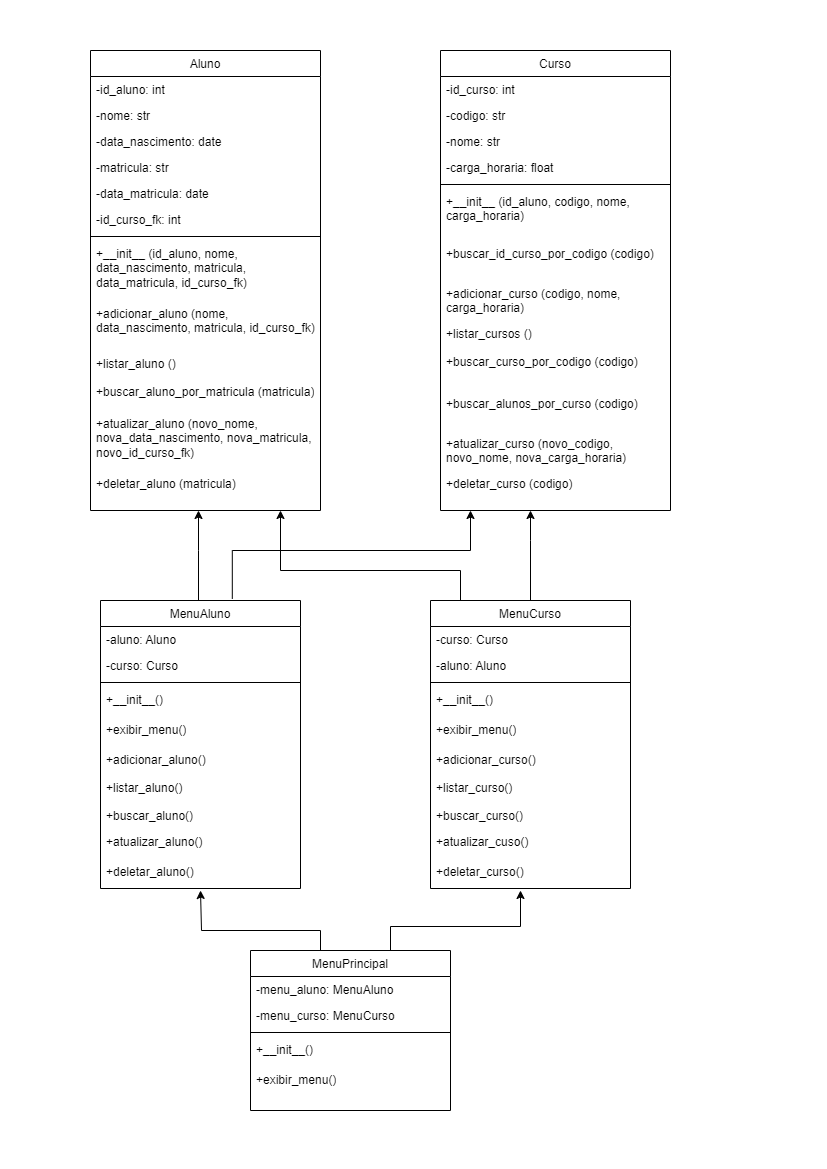

The diagram above was exported from draw.io. Its source (the exported page's mxGraphModel, read from the mxfile embedded in the PNG):
<mxGraphModel dx="1210" dy="573" grid="1" gridSize="10" guides="1" tooltips="1" connect="1" arrows="1" fold="1" page="1" pageScale="1" pageWidth="827" pageHeight="1169" math="0" shadow="0">
  <root>
    <mxCell id="WIyWlLk6GJQsqaUBKTNV-0" />
    <mxCell id="WIyWlLk6GJQsqaUBKTNV-1" parent="WIyWlLk6GJQsqaUBKTNV-0" />
    <mxCell id="zkfFHV4jXpPFQw0GAbJ--0" value="Curso" style="swimlane;fontStyle=0;align=center;verticalAlign=top;childLayout=stackLayout;horizontal=1;startSize=26;horizontalStack=0;resizeParent=1;resizeLast=0;collapsible=1;marginBottom=0;rounded=0;shadow=0;strokeWidth=1;" parent="WIyWlLk6GJQsqaUBKTNV-1" vertex="1">
      <mxGeometry x="440" y="50" width="230" height="460" as="geometry">
        <mxRectangle x="230" y="140" width="160" height="26" as="alternateBounds" />
      </mxGeometry>
    </mxCell>
    <mxCell id="zkfFHV4jXpPFQw0GAbJ--1" value="-id_curso: int" style="text;align=left;verticalAlign=top;spacingLeft=4;spacingRight=4;overflow=hidden;rotatable=0;points=[[0,0.5],[1,0.5]];portConstraint=eastwest;" parent="zkfFHV4jXpPFQw0GAbJ--0" vertex="1">
      <mxGeometry y="26" width="230" height="26" as="geometry" />
    </mxCell>
    <mxCell id="zkfFHV4jXpPFQw0GAbJ--2" value="-codigo: str" style="text;align=left;verticalAlign=top;spacingLeft=4;spacingRight=4;overflow=hidden;rotatable=0;points=[[0,0.5],[1,0.5]];portConstraint=eastwest;rounded=0;shadow=0;html=0;" parent="zkfFHV4jXpPFQw0GAbJ--0" vertex="1">
      <mxGeometry y="52" width="230" height="26" as="geometry" />
    </mxCell>
    <mxCell id="FsGwxfZgtZ1uhs7xFebr-4" value="-nome: str" style="text;align=left;verticalAlign=top;spacingLeft=4;spacingRight=4;overflow=hidden;rotatable=0;points=[[0,0.5],[1,0.5]];portConstraint=eastwest;rounded=0;shadow=0;html=0;" parent="zkfFHV4jXpPFQw0GAbJ--0" vertex="1">
      <mxGeometry y="78" width="230" height="26" as="geometry" />
    </mxCell>
    <mxCell id="FsGwxfZgtZ1uhs7xFebr-6" value="-carga_horaria: float" style="text;align=left;verticalAlign=top;spacingLeft=4;spacingRight=4;overflow=hidden;rotatable=0;points=[[0,0.5],[1,0.5]];portConstraint=eastwest;rounded=0;shadow=0;html=0;" parent="zkfFHV4jXpPFQw0GAbJ--0" vertex="1">
      <mxGeometry y="104" width="230" height="26" as="geometry" />
    </mxCell>
    <mxCell id="zkfFHV4jXpPFQw0GAbJ--4" value="" style="line;html=1;strokeWidth=1;align=left;verticalAlign=middle;spacingTop=-1;spacingLeft=3;spacingRight=3;rotatable=0;labelPosition=right;points=[];portConstraint=eastwest;" parent="zkfFHV4jXpPFQw0GAbJ--0" vertex="1">
      <mxGeometry y="130" width="230" height="8" as="geometry" />
    </mxCell>
    <mxCell id="5adyVzpkZ5dL5lkoa7kC-1" value="+__init__ (id_aluno, codigo, nome, carga_horaria)" style="text;align=left;verticalAlign=top;spacingLeft=4;spacingRight=4;overflow=hidden;rotatable=0;points=[[0,0.5],[1,0.5]];portConstraint=eastwest;whiteSpace=wrap;" vertex="1" parent="zkfFHV4jXpPFQw0GAbJ--0">
      <mxGeometry y="138" width="230" height="52" as="geometry" />
    </mxCell>
    <mxCell id="5adyVzpkZ5dL5lkoa7kC-2" value="+buscar_id_curso_por_codigo (codigo)" style="text;align=left;verticalAlign=top;spacingLeft=4;spacingRight=4;overflow=hidden;rotatable=0;points=[[0,0.5],[1,0.5]];portConstraint=eastwest;whiteSpace=wrap;" vertex="1" parent="zkfFHV4jXpPFQw0GAbJ--0">
      <mxGeometry y="190" width="230" height="40" as="geometry" />
    </mxCell>
    <mxCell id="zkfFHV4jXpPFQw0GAbJ--5" value="+adicionar_curso (codigo, nome, carga_horaria)" style="text;align=left;verticalAlign=top;spacingLeft=4;spacingRight=4;overflow=hidden;rotatable=0;points=[[0,0.5],[1,0.5]];portConstraint=eastwest;whiteSpace=wrap;" parent="zkfFHV4jXpPFQw0GAbJ--0" vertex="1">
      <mxGeometry y="230" width="230" height="40" as="geometry" />
    </mxCell>
    <mxCell id="FsGwxfZgtZ1uhs7xFebr-11" value="+listar_cursos ()" style="text;align=left;verticalAlign=top;spacingLeft=4;spacingRight=4;overflow=hidden;rotatable=0;points=[[0,0.5],[1,0.5]];portConstraint=eastwest;" parent="zkfFHV4jXpPFQw0GAbJ--0" vertex="1">
      <mxGeometry y="270" width="230" height="28" as="geometry" />
    </mxCell>
    <mxCell id="FsGwxfZgtZ1uhs7xFebr-13" value="+buscar_curso_por_codigo (codigo)" style="text;align=left;verticalAlign=top;spacingLeft=4;spacingRight=4;overflow=hidden;rotatable=0;points=[[0,0.5],[1,0.5]];portConstraint=eastwest;whiteSpace=wrap;" parent="zkfFHV4jXpPFQw0GAbJ--0" vertex="1">
      <mxGeometry y="298" width="230" height="42" as="geometry" />
    </mxCell>
    <mxCell id="5adyVzpkZ5dL5lkoa7kC-3" value="+buscar_alunos_por_curso (codigo)" style="text;align=left;verticalAlign=top;spacingLeft=4;spacingRight=4;overflow=hidden;rotatable=0;points=[[0,0.5],[1,0.5]];portConstraint=eastwest;whiteSpace=wrap;" vertex="1" parent="zkfFHV4jXpPFQw0GAbJ--0">
      <mxGeometry y="340" width="230" height="40" as="geometry" />
    </mxCell>
    <mxCell id="FsGwxfZgtZ1uhs7xFebr-14" value="+atualizar_curso (novo_codigo, novo_nome, nova_carga_horaria)" style="text;align=left;verticalAlign=top;spacingLeft=4;spacingRight=4;overflow=hidden;rotatable=0;points=[[0,0.5],[1,0.5]];portConstraint=eastwest;whiteSpace=wrap;" parent="zkfFHV4jXpPFQw0GAbJ--0" vertex="1">
      <mxGeometry y="380" width="230" height="40" as="geometry" />
    </mxCell>
    <mxCell id="FsGwxfZgtZ1uhs7xFebr-15" value="+deletar_curso (codigo)" style="text;align=left;verticalAlign=top;spacingLeft=4;spacingRight=4;overflow=hidden;rotatable=0;points=[[0,0.5],[1,0.5]];portConstraint=eastwest;" parent="zkfFHV4jXpPFQw0GAbJ--0" vertex="1">
      <mxGeometry y="420" width="230" height="30" as="geometry" />
    </mxCell>
    <mxCell id="zkfFHV4jXpPFQw0GAbJ--17" value="Aluno" style="swimlane;fontStyle=0;align=center;verticalAlign=top;childLayout=stackLayout;horizontal=1;startSize=26;horizontalStack=0;resizeParent=1;resizeLast=0;collapsible=1;marginBottom=0;rounded=0;shadow=0;strokeWidth=1;" parent="WIyWlLk6GJQsqaUBKTNV-1" vertex="1">
      <mxGeometry x="90" y="50" width="230" height="460" as="geometry">
        <mxRectangle x="550" y="140" width="160" height="26" as="alternateBounds" />
      </mxGeometry>
    </mxCell>
    <mxCell id="zkfFHV4jXpPFQw0GAbJ--18" value="-id_aluno: int" style="text;align=left;verticalAlign=top;spacingLeft=4;spacingRight=4;overflow=hidden;rotatable=0;points=[[0,0.5],[1,0.5]];portConstraint=eastwest;" parent="zkfFHV4jXpPFQw0GAbJ--17" vertex="1">
      <mxGeometry y="26" width="230" height="26" as="geometry" />
    </mxCell>
    <mxCell id="zkfFHV4jXpPFQw0GAbJ--19" value="-nome: str" style="text;align=left;verticalAlign=top;spacingLeft=4;spacingRight=4;overflow=hidden;rotatable=0;points=[[0,0.5],[1,0.5]];portConstraint=eastwest;rounded=0;shadow=0;html=0;" parent="zkfFHV4jXpPFQw0GAbJ--17" vertex="1">
      <mxGeometry y="52" width="230" height="26" as="geometry" />
    </mxCell>
    <mxCell id="zkfFHV4jXpPFQw0GAbJ--20" value="-data_nascimento: date" style="text;align=left;verticalAlign=top;spacingLeft=4;spacingRight=4;overflow=hidden;rotatable=0;points=[[0,0.5],[1,0.5]];portConstraint=eastwest;rounded=0;shadow=0;html=0;" parent="zkfFHV4jXpPFQw0GAbJ--17" vertex="1">
      <mxGeometry y="78" width="230" height="26" as="geometry" />
    </mxCell>
    <mxCell id="zkfFHV4jXpPFQw0GAbJ--21" value="-matricula: str" style="text;align=left;verticalAlign=top;spacingLeft=4;spacingRight=4;overflow=hidden;rotatable=0;points=[[0,0.5],[1,0.5]];portConstraint=eastwest;rounded=0;shadow=0;html=0;" parent="zkfFHV4jXpPFQw0GAbJ--17" vertex="1">
      <mxGeometry y="104" width="230" height="26" as="geometry" />
    </mxCell>
    <mxCell id="zkfFHV4jXpPFQw0GAbJ--22" value="-data_matricula: date" style="text;align=left;verticalAlign=top;spacingLeft=4;spacingRight=4;overflow=hidden;rotatable=0;points=[[0,0.5],[1,0.5]];portConstraint=eastwest;rounded=0;shadow=0;html=0;" parent="zkfFHV4jXpPFQw0GAbJ--17" vertex="1">
      <mxGeometry y="130" width="230" height="26" as="geometry" />
    </mxCell>
    <mxCell id="FsGwxfZgtZ1uhs7xFebr-9" value="-id_curso_fk: int" style="text;align=left;verticalAlign=top;spacingLeft=4;spacingRight=4;overflow=hidden;rotatable=0;points=[[0,0.5],[1,0.5]];portConstraint=eastwest;rounded=0;shadow=0;html=0;" parent="zkfFHV4jXpPFQw0GAbJ--17" vertex="1">
      <mxGeometry y="156" width="230" height="26" as="geometry" />
    </mxCell>
    <mxCell id="zkfFHV4jXpPFQw0GAbJ--23" value="" style="line;html=1;strokeWidth=1;align=left;verticalAlign=middle;spacingTop=-1;spacingLeft=3;spacingRight=3;rotatable=0;labelPosition=right;points=[];portConstraint=eastwest;" parent="zkfFHV4jXpPFQw0GAbJ--17" vertex="1">
      <mxGeometry y="182" width="230" height="8" as="geometry" />
    </mxCell>
    <mxCell id="5adyVzpkZ5dL5lkoa7kC-0" value="+__init__ (id_aluno, nome, data_nascimento, matricula, data_matricula, id_curso_fk)" style="text;align=left;verticalAlign=top;spacingLeft=4;spacingRight=4;overflow=hidden;rotatable=0;points=[[0,0.5],[1,0.5]];portConstraint=eastwest;whiteSpace=wrap;" vertex="1" parent="zkfFHV4jXpPFQw0GAbJ--17">
      <mxGeometry y="190" width="230" height="60" as="geometry" />
    </mxCell>
    <mxCell id="FsGwxfZgtZ1uhs7xFebr-30" value="+adicionar_aluno (nome, data_nascimento, matricula, id_curso_fk)" style="text;align=left;verticalAlign=top;spacingLeft=4;spacingRight=4;overflow=hidden;rotatable=0;points=[[0,0.5],[1,0.5]];portConstraint=eastwest;whiteSpace=wrap;" parent="zkfFHV4jXpPFQw0GAbJ--17" vertex="1">
      <mxGeometry y="250" width="230" height="50" as="geometry" />
    </mxCell>
    <mxCell id="FsGwxfZgtZ1uhs7xFebr-31" value="+listar_aluno ()" style="text;align=left;verticalAlign=top;spacingLeft=4;spacingRight=4;overflow=hidden;rotatable=0;points=[[0,0.5],[1,0.5]];portConstraint=eastwest;" parent="zkfFHV4jXpPFQw0GAbJ--17" vertex="1">
      <mxGeometry y="300" width="230" height="28" as="geometry" />
    </mxCell>
    <mxCell id="FsGwxfZgtZ1uhs7xFebr-32" value="+buscar_aluno_por_matricula (matricula)" style="text;align=left;verticalAlign=top;spacingLeft=4;spacingRight=4;overflow=hidden;rotatable=0;points=[[0,0.5],[1,0.5]];portConstraint=eastwest;whiteSpace=wrap;" parent="zkfFHV4jXpPFQw0GAbJ--17" vertex="1">
      <mxGeometry y="328" width="230" height="32" as="geometry" />
    </mxCell>
    <mxCell id="FsGwxfZgtZ1uhs7xFebr-33" value="+atualizar_aluno (novo_nome, nova_data_nascimento, nova_matricula,  novo_id_curso_fk)" style="text;align=left;verticalAlign=top;spacingLeft=4;spacingRight=4;overflow=hidden;rotatable=0;points=[[0,0.5],[1,0.5]];portConstraint=eastwest;whiteSpace=wrap;" parent="zkfFHV4jXpPFQw0GAbJ--17" vertex="1">
      <mxGeometry y="360" width="230" height="60" as="geometry" />
    </mxCell>
    <mxCell id="FsGwxfZgtZ1uhs7xFebr-34" value="+deletar_aluno (matricula)" style="text;align=left;verticalAlign=top;spacingLeft=4;spacingRight=4;overflow=hidden;rotatable=0;points=[[0,0.5],[1,0.5]];portConstraint=eastwest;" parent="zkfFHV4jXpPFQw0GAbJ--17" vertex="1">
      <mxGeometry y="420" width="230" height="30" as="geometry" />
    </mxCell>
    <mxCell id="5adyVzpkZ5dL5lkoa7kC-61" value="" style="edgeStyle=orthogonalEdgeStyle;rounded=0;orthogonalLoop=1;jettySize=auto;html=1;" edge="1" parent="WIyWlLk6GJQsqaUBKTNV-1">
      <mxGeometry relative="1" as="geometry">
        <mxPoint x="202.5" y="600" as="sourcePoint" />
        <mxPoint x="198" y="510" as="targetPoint" />
        <Array as="points">
          <mxPoint x="198" y="600" />
          <mxPoint x="198" y="550" />
        </Array>
      </mxGeometry>
    </mxCell>
    <mxCell id="5adyVzpkZ5dL5lkoa7kC-63" style="edgeStyle=orthogonalEdgeStyle;rounded=0;orthogonalLoop=1;jettySize=auto;html=1;exitX=0.659;exitY=-0.006;exitDx=0;exitDy=0;exitPerimeter=0;" edge="1" parent="WIyWlLk6GJQsqaUBKTNV-1" source="5adyVzpkZ5dL5lkoa7kC-18">
      <mxGeometry relative="1" as="geometry">
        <mxPoint x="470" y="510" as="targetPoint" />
        <Array as="points">
          <mxPoint x="232" y="550" />
          <mxPoint x="470" y="550" />
        </Array>
      </mxGeometry>
    </mxCell>
    <mxCell id="5adyVzpkZ5dL5lkoa7kC-18" value="MenuAluno" style="swimlane;fontStyle=0;align=center;verticalAlign=top;childLayout=stackLayout;horizontal=1;startSize=26;horizontalStack=0;resizeParent=1;resizeLast=0;collapsible=1;marginBottom=0;rounded=0;shadow=0;strokeWidth=1;" vertex="1" parent="WIyWlLk6GJQsqaUBKTNV-1">
      <mxGeometry x="100" y="600" width="200" height="288" as="geometry">
        <mxRectangle x="550" y="140" width="160" height="26" as="alternateBounds" />
      </mxGeometry>
    </mxCell>
    <mxCell id="5adyVzpkZ5dL5lkoa7kC-19" value="-aluno: Aluno" style="text;align=left;verticalAlign=top;spacingLeft=4;spacingRight=4;overflow=hidden;rotatable=0;points=[[0,0.5],[1,0.5]];portConstraint=eastwest;" vertex="1" parent="5adyVzpkZ5dL5lkoa7kC-18">
      <mxGeometry y="26" width="200" height="26" as="geometry" />
    </mxCell>
    <mxCell id="5adyVzpkZ5dL5lkoa7kC-43" value="-curso: Curso" style="text;align=left;verticalAlign=top;spacingLeft=4;spacingRight=4;overflow=hidden;rotatable=0;points=[[0,0.5],[1,0.5]];portConstraint=eastwest;" vertex="1" parent="5adyVzpkZ5dL5lkoa7kC-18">
      <mxGeometry y="52" width="200" height="26" as="geometry" />
    </mxCell>
    <mxCell id="5adyVzpkZ5dL5lkoa7kC-25" value="" style="line;html=1;strokeWidth=1;align=left;verticalAlign=middle;spacingTop=-1;spacingLeft=3;spacingRight=3;rotatable=0;labelPosition=right;points=[];portConstraint=eastwest;" vertex="1" parent="5adyVzpkZ5dL5lkoa7kC-18">
      <mxGeometry y="78" width="200" height="8" as="geometry" />
    </mxCell>
    <mxCell id="5adyVzpkZ5dL5lkoa7kC-26" value="+__init__()" style="text;align=left;verticalAlign=top;spacingLeft=4;spacingRight=4;overflow=hidden;rotatable=0;points=[[0,0.5],[1,0.5]];portConstraint=eastwest;whiteSpace=wrap;" vertex="1" parent="5adyVzpkZ5dL5lkoa7kC-18">
      <mxGeometry y="86" width="200" height="30" as="geometry" />
    </mxCell>
    <mxCell id="5adyVzpkZ5dL5lkoa7kC-32" value="+exibir_menu()" style="text;align=left;verticalAlign=top;spacingLeft=4;spacingRight=4;overflow=hidden;rotatable=0;points=[[0,0.5],[1,0.5]];portConstraint=eastwest;whiteSpace=wrap;" vertex="1" parent="5adyVzpkZ5dL5lkoa7kC-18">
      <mxGeometry y="116" width="200" height="30" as="geometry" />
    </mxCell>
    <mxCell id="5adyVzpkZ5dL5lkoa7kC-27" value="+adicionar_aluno()" style="text;align=left;verticalAlign=top;spacingLeft=4;spacingRight=4;overflow=hidden;rotatable=0;points=[[0,0.5],[1,0.5]];portConstraint=eastwest;" vertex="1" parent="5adyVzpkZ5dL5lkoa7kC-18">
      <mxGeometry y="146" width="200" height="28" as="geometry" />
    </mxCell>
    <mxCell id="5adyVzpkZ5dL5lkoa7kC-28" value="+listar_aluno()" style="text;align=left;verticalAlign=top;spacingLeft=4;spacingRight=4;overflow=hidden;rotatable=0;points=[[0,0.5],[1,0.5]];portConstraint=eastwest;" vertex="1" parent="5adyVzpkZ5dL5lkoa7kC-18">
      <mxGeometry y="174" width="200" height="28" as="geometry" />
    </mxCell>
    <mxCell id="5adyVzpkZ5dL5lkoa7kC-29" value="+buscar_aluno()" style="text;align=left;verticalAlign=top;spacingLeft=4;spacingRight=4;overflow=hidden;rotatable=0;points=[[0,0.5],[1,0.5]];portConstraint=eastwest;" vertex="1" parent="5adyVzpkZ5dL5lkoa7kC-18">
      <mxGeometry y="202" width="200" height="26" as="geometry" />
    </mxCell>
    <mxCell id="5adyVzpkZ5dL5lkoa7kC-30" value="+atualizar_aluno()" style="text;align=left;verticalAlign=top;spacingLeft=4;spacingRight=4;overflow=hidden;rotatable=0;points=[[0,0.5],[1,0.5]];portConstraint=eastwest;" vertex="1" parent="5adyVzpkZ5dL5lkoa7kC-18">
      <mxGeometry y="228" width="200" height="30" as="geometry" />
    </mxCell>
    <mxCell id="5adyVzpkZ5dL5lkoa7kC-31" value="+deletar_aluno()" style="text;align=left;verticalAlign=top;spacingLeft=4;spacingRight=4;overflow=hidden;rotatable=0;points=[[0,0.5],[1,0.5]];portConstraint=eastwest;" vertex="1" parent="5adyVzpkZ5dL5lkoa7kC-18">
      <mxGeometry y="258" width="200" height="30" as="geometry" />
    </mxCell>
    <mxCell id="5adyVzpkZ5dL5lkoa7kC-66" value="" style="edgeStyle=orthogonalEdgeStyle;rounded=0;orthogonalLoop=1;jettySize=auto;html=1;" edge="1" parent="WIyWlLk6GJQsqaUBKTNV-1" source="5adyVzpkZ5dL5lkoa7kC-33">
      <mxGeometry relative="1" as="geometry">
        <mxPoint x="530" y="510" as="targetPoint" />
        <Array as="points">
          <mxPoint x="530" y="540" />
          <mxPoint x="530" y="540" />
        </Array>
      </mxGeometry>
    </mxCell>
    <mxCell id="5adyVzpkZ5dL5lkoa7kC-67" style="edgeStyle=orthogonalEdgeStyle;rounded=0;orthogonalLoop=1;jettySize=auto;html=1;exitX=0.15;exitY=0.017;exitDx=0;exitDy=0;exitPerimeter=0;" edge="1" parent="WIyWlLk6GJQsqaUBKTNV-1" source="5adyVzpkZ5dL5lkoa7kC-33">
      <mxGeometry relative="1" as="geometry">
        <mxPoint x="280" y="510" as="targetPoint" />
        <mxPoint x="460" y="580" as="sourcePoint" />
        <Array as="points">
          <mxPoint x="460" y="570" />
          <mxPoint x="280" y="570" />
        </Array>
      </mxGeometry>
    </mxCell>
    <mxCell id="5adyVzpkZ5dL5lkoa7kC-33" value="MenuCurso" style="swimlane;fontStyle=0;align=center;verticalAlign=top;childLayout=stackLayout;horizontal=1;startSize=26;horizontalStack=0;resizeParent=1;resizeLast=0;collapsible=1;marginBottom=0;rounded=0;shadow=0;strokeWidth=1;" vertex="1" parent="WIyWlLk6GJQsqaUBKTNV-1">
      <mxGeometry x="430" y="600" width="200" height="288" as="geometry">
        <mxRectangle x="550" y="140" width="160" height="26" as="alternateBounds" />
      </mxGeometry>
    </mxCell>
    <mxCell id="5adyVzpkZ5dL5lkoa7kC-34" value="-curso: Curso" style="text;align=left;verticalAlign=top;spacingLeft=4;spacingRight=4;overflow=hidden;rotatable=0;points=[[0,0.5],[1,0.5]];portConstraint=eastwest;" vertex="1" parent="5adyVzpkZ5dL5lkoa7kC-33">
      <mxGeometry y="26" width="200" height="26" as="geometry" />
    </mxCell>
    <mxCell id="5adyVzpkZ5dL5lkoa7kC-44" value="-aluno: Aluno" style="text;align=left;verticalAlign=top;spacingLeft=4;spacingRight=4;overflow=hidden;rotatable=0;points=[[0,0.5],[1,0.5]];portConstraint=eastwest;" vertex="1" parent="5adyVzpkZ5dL5lkoa7kC-33">
      <mxGeometry y="52" width="200" height="26" as="geometry" />
    </mxCell>
    <mxCell id="5adyVzpkZ5dL5lkoa7kC-35" value="" style="line;html=1;strokeWidth=1;align=left;verticalAlign=middle;spacingTop=-1;spacingLeft=3;spacingRight=3;rotatable=0;labelPosition=right;points=[];portConstraint=eastwest;" vertex="1" parent="5adyVzpkZ5dL5lkoa7kC-33">
      <mxGeometry y="78" width="200" height="8" as="geometry" />
    </mxCell>
    <mxCell id="5adyVzpkZ5dL5lkoa7kC-36" value="+__init__()" style="text;align=left;verticalAlign=top;spacingLeft=4;spacingRight=4;overflow=hidden;rotatable=0;points=[[0,0.5],[1,0.5]];portConstraint=eastwest;whiteSpace=wrap;" vertex="1" parent="5adyVzpkZ5dL5lkoa7kC-33">
      <mxGeometry y="86" width="200" height="30" as="geometry" />
    </mxCell>
    <mxCell id="5adyVzpkZ5dL5lkoa7kC-37" value="+exibir_menu()" style="text;align=left;verticalAlign=top;spacingLeft=4;spacingRight=4;overflow=hidden;rotatable=0;points=[[0,0.5],[1,0.5]];portConstraint=eastwest;whiteSpace=wrap;" vertex="1" parent="5adyVzpkZ5dL5lkoa7kC-33">
      <mxGeometry y="116" width="200" height="30" as="geometry" />
    </mxCell>
    <mxCell id="5adyVzpkZ5dL5lkoa7kC-38" value="+adicionar_curso()" style="text;align=left;verticalAlign=top;spacingLeft=4;spacingRight=4;overflow=hidden;rotatable=0;points=[[0,0.5],[1,0.5]];portConstraint=eastwest;" vertex="1" parent="5adyVzpkZ5dL5lkoa7kC-33">
      <mxGeometry y="146" width="200" height="28" as="geometry" />
    </mxCell>
    <mxCell id="5adyVzpkZ5dL5lkoa7kC-39" value="+listar_curso()" style="text;align=left;verticalAlign=top;spacingLeft=4;spacingRight=4;overflow=hidden;rotatable=0;points=[[0,0.5],[1,0.5]];portConstraint=eastwest;" vertex="1" parent="5adyVzpkZ5dL5lkoa7kC-33">
      <mxGeometry y="174" width="200" height="28" as="geometry" />
    </mxCell>
    <mxCell id="5adyVzpkZ5dL5lkoa7kC-40" value="+buscar_curso()" style="text;align=left;verticalAlign=top;spacingLeft=4;spacingRight=4;overflow=hidden;rotatable=0;points=[[0,0.5],[1,0.5]];portConstraint=eastwest;" vertex="1" parent="5adyVzpkZ5dL5lkoa7kC-33">
      <mxGeometry y="202" width="200" height="26" as="geometry" />
    </mxCell>
    <mxCell id="5adyVzpkZ5dL5lkoa7kC-41" value="+atualizar_cuso()" style="text;align=left;verticalAlign=top;spacingLeft=4;spacingRight=4;overflow=hidden;rotatable=0;points=[[0,0.5],[1,0.5]];portConstraint=eastwest;" vertex="1" parent="5adyVzpkZ5dL5lkoa7kC-33">
      <mxGeometry y="228" width="200" height="30" as="geometry" />
    </mxCell>
    <mxCell id="5adyVzpkZ5dL5lkoa7kC-42" value="+deletar_curso()" style="text;align=left;verticalAlign=top;spacingLeft=4;spacingRight=4;overflow=hidden;rotatable=0;points=[[0,0.5],[1,0.5]];portConstraint=eastwest;" vertex="1" parent="5adyVzpkZ5dL5lkoa7kC-33">
      <mxGeometry y="258" width="200" height="30" as="geometry" />
    </mxCell>
    <mxCell id="5adyVzpkZ5dL5lkoa7kC-70" style="edgeStyle=orthogonalEdgeStyle;rounded=0;orthogonalLoop=1;jettySize=auto;html=1;" edge="1" parent="WIyWlLk6GJQsqaUBKTNV-1" source="5adyVzpkZ5dL5lkoa7kC-45">
      <mxGeometry relative="1" as="geometry">
        <mxPoint x="520" y="890" as="targetPoint" />
        <Array as="points">
          <mxPoint x="390" y="926" />
          <mxPoint x="520" y="926" />
        </Array>
      </mxGeometry>
    </mxCell>
    <mxCell id="5adyVzpkZ5dL5lkoa7kC-71" style="edgeStyle=orthogonalEdgeStyle;rounded=0;orthogonalLoop=1;jettySize=auto;html=1;" edge="1" parent="WIyWlLk6GJQsqaUBKTNV-1" source="5adyVzpkZ5dL5lkoa7kC-45">
      <mxGeometry relative="1" as="geometry">
        <mxPoint x="200" y="890" as="targetPoint" />
        <Array as="points">
          <mxPoint x="320" y="930" />
          <mxPoint x="201" y="930" />
        </Array>
      </mxGeometry>
    </mxCell>
    <mxCell id="5adyVzpkZ5dL5lkoa7kC-45" value="MenuPrincipal" style="swimlane;fontStyle=0;align=center;verticalAlign=top;childLayout=stackLayout;horizontal=1;startSize=26;horizontalStack=0;resizeParent=1;resizeLast=0;collapsible=1;marginBottom=0;rounded=0;shadow=0;strokeWidth=1;" vertex="1" parent="WIyWlLk6GJQsqaUBKTNV-1">
      <mxGeometry x="250" y="950" width="200" height="160" as="geometry">
        <mxRectangle x="550" y="140" width="160" height="26" as="alternateBounds" />
      </mxGeometry>
    </mxCell>
    <mxCell id="5adyVzpkZ5dL5lkoa7kC-46" value="-menu_aluno: MenuAluno" style="text;align=left;verticalAlign=top;spacingLeft=4;spacingRight=4;overflow=hidden;rotatable=0;points=[[0,0.5],[1,0.5]];portConstraint=eastwest;" vertex="1" parent="5adyVzpkZ5dL5lkoa7kC-45">
      <mxGeometry y="26" width="200" height="26" as="geometry" />
    </mxCell>
    <mxCell id="5adyVzpkZ5dL5lkoa7kC-47" value="-menu_curso: MenuCurso" style="text;align=left;verticalAlign=top;spacingLeft=4;spacingRight=4;overflow=hidden;rotatable=0;points=[[0,0.5],[1,0.5]];portConstraint=eastwest;" vertex="1" parent="5adyVzpkZ5dL5lkoa7kC-45">
      <mxGeometry y="52" width="200" height="26" as="geometry" />
    </mxCell>
    <mxCell id="5adyVzpkZ5dL5lkoa7kC-48" value="" style="line;html=1;strokeWidth=1;align=left;verticalAlign=middle;spacingTop=-1;spacingLeft=3;spacingRight=3;rotatable=0;labelPosition=right;points=[];portConstraint=eastwest;" vertex="1" parent="5adyVzpkZ5dL5lkoa7kC-45">
      <mxGeometry y="78" width="200" height="8" as="geometry" />
    </mxCell>
    <mxCell id="5adyVzpkZ5dL5lkoa7kC-49" value="+__init__()" style="text;align=left;verticalAlign=top;spacingLeft=4;spacingRight=4;overflow=hidden;rotatable=0;points=[[0,0.5],[1,0.5]];portConstraint=eastwest;whiteSpace=wrap;" vertex="1" parent="5adyVzpkZ5dL5lkoa7kC-45">
      <mxGeometry y="86" width="200" height="30" as="geometry" />
    </mxCell>
    <mxCell id="5adyVzpkZ5dL5lkoa7kC-50" value="+exibir_menu()" style="text;align=left;verticalAlign=top;spacingLeft=4;spacingRight=4;overflow=hidden;rotatable=0;points=[[0,0.5],[1,0.5]];portConstraint=eastwest;whiteSpace=wrap;" vertex="1" parent="5adyVzpkZ5dL5lkoa7kC-45">
      <mxGeometry y="116" width="200" height="30" as="geometry" />
    </mxCell>
  </root>
</mxGraphModel>